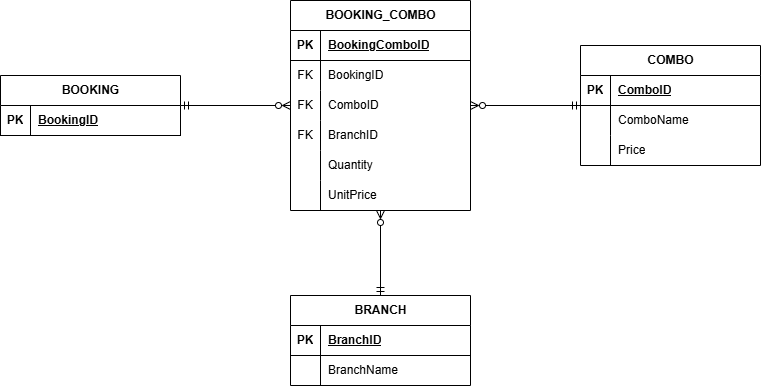

The diagram above was exported from draw.io. Its source (the exported page's mxGraphModel, read from the mxfile embedded in the PNG):
<mxGraphModel dx="1016" dy="1745" grid="1" gridSize="10" guides="1" tooltips="1" connect="1" arrows="1" fold="1" page="1" pageScale="1" pageWidth="850" pageHeight="1100" math="0" shadow="0">
  <root>
    <mxCell id="0" />
    <mxCell id="1" parent="0" />
    <mxCell id="vnEEK2WBnaA_WSz2ix4y-111" edge="1" parent="1" source="vnEEK2WBnaA_WSz2ix4y-5" style="edgeStyle=orthogonalEdgeStyle;rounded=0;orthogonalLoop=1;jettySize=auto;html=1;entryX=0;entryY=0.5;entryDx=0;entryDy=0;startArrow=ERmandOne;startFill=0;endArrow=ERzeroToMany;endFill=0;" target="vnEEK2WBnaA_WSz2ix4y-99">
      <mxGeometry relative="1" as="geometry" />
    </mxCell>
    <mxCell id="vnEEK2WBnaA_WSz2ix4y-5" parent="1" style="shape=table;startSize=30;container=1;collapsible=1;childLayout=tableLayout;fixedRows=1;rowLines=0;fontStyle=1;align=center;resizeLast=1;html=1;" value="BOOKING" vertex="1">
      <mxGeometry height="60" width="180" x="80" y="-360" as="geometry" />
    </mxCell>
    <mxCell id="vnEEK2WBnaA_WSz2ix4y-6" parent="vnEEK2WBnaA_WSz2ix4y-5" style="shape=tableRow;horizontal=0;startSize=0;swimlaneHead=0;swimlaneBody=0;fillColor=none;collapsible=0;dropTarget=0;points=[[0,0.5],[1,0.5]];portConstraint=eastwest;top=0;left=0;right=0;bottom=1;" value="" vertex="1">
      <mxGeometry height="30" width="180" y="30" as="geometry" />
    </mxCell>
    <mxCell id="vnEEK2WBnaA_WSz2ix4y-7" parent="vnEEK2WBnaA_WSz2ix4y-6" style="shape=partialRectangle;connectable=0;fillColor=none;top=0;left=0;bottom=0;right=0;fontStyle=1;overflow=hidden;whiteSpace=wrap;html=1;" value="PK" vertex="1">
      <mxGeometry height="30" width="30" as="geometry">
        <mxRectangle height="30" width="30" as="alternateBounds" />
      </mxGeometry>
    </mxCell>
    <mxCell id="vnEEK2WBnaA_WSz2ix4y-8" parent="vnEEK2WBnaA_WSz2ix4y-6" style="shape=partialRectangle;connectable=0;fillColor=none;top=0;left=0;bottom=0;right=0;align=left;spacingLeft=6;fontStyle=5;overflow=hidden;whiteSpace=wrap;html=1;" value="BookingID" vertex="1">
      <mxGeometry height="30" width="150" x="30" as="geometry">
        <mxRectangle height="30" width="150" as="alternateBounds" />
      </mxGeometry>
    </mxCell>
    <mxCell id="vnEEK2WBnaA_WSz2ix4y-66" parent="1" style="shape=table;startSize=30;container=1;collapsible=1;childLayout=tableLayout;fixedRows=1;rowLines=0;fontStyle=1;align=center;resizeLast=1;html=1;" value="BRANCH" vertex="1">
      <mxGeometry height="90" width="180" x="370" y="-140" as="geometry" />
    </mxCell>
    <mxCell id="vnEEK2WBnaA_WSz2ix4y-67" parent="vnEEK2WBnaA_WSz2ix4y-66" style="shape=tableRow;horizontal=0;startSize=0;swimlaneHead=0;swimlaneBody=0;fillColor=none;collapsible=0;dropTarget=0;points=[[0,0.5],[1,0.5]];portConstraint=eastwest;top=0;left=0;right=0;bottom=1;" value="" vertex="1">
      <mxGeometry height="30" width="180" y="30" as="geometry" />
    </mxCell>
    <mxCell id="vnEEK2WBnaA_WSz2ix4y-68" parent="vnEEK2WBnaA_WSz2ix4y-67" style="shape=partialRectangle;connectable=0;fillColor=none;top=0;left=0;bottom=0;right=0;fontStyle=1;overflow=hidden;whiteSpace=wrap;html=1;" value="PK" vertex="1">
      <mxGeometry height="30" width="30" as="geometry">
        <mxRectangle height="30" width="30" as="alternateBounds" />
      </mxGeometry>
    </mxCell>
    <mxCell id="vnEEK2WBnaA_WSz2ix4y-69" parent="vnEEK2WBnaA_WSz2ix4y-67" style="shape=partialRectangle;connectable=0;fillColor=none;top=0;left=0;bottom=0;right=0;align=left;spacingLeft=6;fontStyle=5;overflow=hidden;whiteSpace=wrap;html=1;" value="BranchID" vertex="1">
      <mxGeometry height="30" width="150" x="30" as="geometry">
        <mxRectangle height="30" width="150" as="alternateBounds" />
      </mxGeometry>
    </mxCell>
    <mxCell id="vnEEK2WBnaA_WSz2ix4y-70" parent="vnEEK2WBnaA_WSz2ix4y-66" style="shape=tableRow;horizontal=0;startSize=0;swimlaneHead=0;swimlaneBody=0;fillColor=none;collapsible=0;dropTarget=0;points=[[0,0.5],[1,0.5]];portConstraint=eastwest;top=0;left=0;right=0;bottom=0;" value="" vertex="1">
      <mxGeometry height="30" width="180" y="60" as="geometry" />
    </mxCell>
    <mxCell id="vnEEK2WBnaA_WSz2ix4y-71" parent="vnEEK2WBnaA_WSz2ix4y-70" style="shape=partialRectangle;connectable=0;fillColor=none;top=0;left=0;bottom=0;right=0;editable=1;overflow=hidden;whiteSpace=wrap;html=1;" value="" vertex="1">
      <mxGeometry height="30" width="30" as="geometry">
        <mxRectangle height="30" width="30" as="alternateBounds" />
      </mxGeometry>
    </mxCell>
    <mxCell id="vnEEK2WBnaA_WSz2ix4y-72" parent="vnEEK2WBnaA_WSz2ix4y-70" style="shape=partialRectangle;connectable=0;fillColor=none;top=0;left=0;bottom=0;right=0;align=left;spacingLeft=6;overflow=hidden;whiteSpace=wrap;html=1;" value="BranchName" vertex="1">
      <mxGeometry height="30" width="150" x="30" as="geometry">
        <mxRectangle height="30" width="150" as="alternateBounds" />
      </mxGeometry>
    </mxCell>
    <mxCell id="vnEEK2WBnaA_WSz2ix4y-113" edge="1" parent="1" source="vnEEK2WBnaA_WSz2ix4y-79" style="edgeStyle=orthogonalEdgeStyle;rounded=0;orthogonalLoop=1;jettySize=auto;html=1;entryX=1;entryY=0.5;entryDx=0;entryDy=0;endArrow=ERzeroToMany;endFill=0;startArrow=ERmandOne;startFill=0;" target="vnEEK2WBnaA_WSz2ix4y-99">
      <mxGeometry relative="1" as="geometry" />
    </mxCell>
    <mxCell id="vnEEK2WBnaA_WSz2ix4y-79" parent="1" style="shape=table;startSize=30;container=1;collapsible=1;childLayout=tableLayout;fixedRows=1;rowLines=0;fontStyle=1;align=center;resizeLast=1;html=1;" value="COMBO" vertex="1">
      <mxGeometry height="120" width="180" x="660" y="-390" as="geometry" />
    </mxCell>
    <mxCell id="vnEEK2WBnaA_WSz2ix4y-80" parent="vnEEK2WBnaA_WSz2ix4y-79" style="shape=tableRow;horizontal=0;startSize=0;swimlaneHead=0;swimlaneBody=0;fillColor=none;collapsible=0;dropTarget=0;points=[[0,0.5],[1,0.5]];portConstraint=eastwest;top=0;left=0;right=0;bottom=1;" value="" vertex="1">
      <mxGeometry height="30" width="180" y="30" as="geometry" />
    </mxCell>
    <mxCell id="vnEEK2WBnaA_WSz2ix4y-81" parent="vnEEK2WBnaA_WSz2ix4y-80" style="shape=partialRectangle;connectable=0;fillColor=none;top=0;left=0;bottom=0;right=0;fontStyle=1;overflow=hidden;whiteSpace=wrap;html=1;" value="PK" vertex="1">
      <mxGeometry height="30" width="30" as="geometry">
        <mxRectangle height="30" width="30" as="alternateBounds" />
      </mxGeometry>
    </mxCell>
    <mxCell id="vnEEK2WBnaA_WSz2ix4y-82" parent="vnEEK2WBnaA_WSz2ix4y-80" style="shape=partialRectangle;connectable=0;fillColor=none;top=0;left=0;bottom=0;right=0;align=left;spacingLeft=6;fontStyle=5;overflow=hidden;whiteSpace=wrap;html=1;" value="ComboID" vertex="1">
      <mxGeometry height="30" width="150" x="30" as="geometry">
        <mxRectangle height="30" width="150" as="alternateBounds" />
      </mxGeometry>
    </mxCell>
    <mxCell id="vnEEK2WBnaA_WSz2ix4y-83" parent="vnEEK2WBnaA_WSz2ix4y-79" style="shape=tableRow;horizontal=0;startSize=0;swimlaneHead=0;swimlaneBody=0;fillColor=none;collapsible=0;dropTarget=0;points=[[0,0.5],[1,0.5]];portConstraint=eastwest;top=0;left=0;right=0;bottom=0;" value="" vertex="1">
      <mxGeometry height="30" width="180" y="60" as="geometry" />
    </mxCell>
    <mxCell id="vnEEK2WBnaA_WSz2ix4y-84" parent="vnEEK2WBnaA_WSz2ix4y-83" style="shape=partialRectangle;connectable=0;fillColor=none;top=0;left=0;bottom=0;right=0;editable=1;overflow=hidden;whiteSpace=wrap;html=1;" value="" vertex="1">
      <mxGeometry height="30" width="30" as="geometry">
        <mxRectangle height="30" width="30" as="alternateBounds" />
      </mxGeometry>
    </mxCell>
    <mxCell id="vnEEK2WBnaA_WSz2ix4y-85" parent="vnEEK2WBnaA_WSz2ix4y-83" style="shape=partialRectangle;connectable=0;fillColor=none;top=0;left=0;bottom=0;right=0;align=left;spacingLeft=6;overflow=hidden;whiteSpace=wrap;html=1;" value="ComboName" vertex="1">
      <mxGeometry height="30" width="150" x="30" as="geometry">
        <mxRectangle height="30" width="150" as="alternateBounds" />
      </mxGeometry>
    </mxCell>
    <mxCell id="vnEEK2WBnaA_WSz2ix4y-86" parent="vnEEK2WBnaA_WSz2ix4y-79" style="shape=tableRow;horizontal=0;startSize=0;swimlaneHead=0;swimlaneBody=0;fillColor=none;collapsible=0;dropTarget=0;points=[[0,0.5],[1,0.5]];portConstraint=eastwest;top=0;left=0;right=0;bottom=0;" value="" vertex="1">
      <mxGeometry height="30" width="180" y="90" as="geometry" />
    </mxCell>
    <mxCell id="vnEEK2WBnaA_WSz2ix4y-87" parent="vnEEK2WBnaA_WSz2ix4y-86" style="shape=partialRectangle;connectable=0;fillColor=none;top=0;left=0;bottom=0;right=0;editable=1;overflow=hidden;whiteSpace=wrap;html=1;" value="" vertex="1">
      <mxGeometry height="30" width="30" as="geometry">
        <mxRectangle height="30" width="30" as="alternateBounds" />
      </mxGeometry>
    </mxCell>
    <mxCell id="vnEEK2WBnaA_WSz2ix4y-88" parent="vnEEK2WBnaA_WSz2ix4y-86" style="shape=partialRectangle;connectable=0;fillColor=none;top=0;left=0;bottom=0;right=0;align=left;spacingLeft=6;overflow=hidden;whiteSpace=wrap;html=1;" value="Price" vertex="1">
      <mxGeometry height="30" width="150" x="30" as="geometry">
        <mxRectangle height="30" width="150" as="alternateBounds" />
      </mxGeometry>
    </mxCell>
    <mxCell id="vnEEK2WBnaA_WSz2ix4y-92" parent="1" style="shape=table;startSize=30;container=1;collapsible=1;childLayout=tableLayout;fixedRows=1;rowLines=0;fontStyle=1;align=center;resizeLast=1;html=1;" value="BOOKING_COMBO" vertex="1">
      <mxGeometry height="210" width="180" x="370" y="-435" as="geometry" />
    </mxCell>
    <mxCell id="vnEEK2WBnaA_WSz2ix4y-93" parent="vnEEK2WBnaA_WSz2ix4y-92" style="shape=tableRow;horizontal=0;startSize=0;swimlaneHead=0;swimlaneBody=0;fillColor=none;collapsible=0;dropTarget=0;points=[[0,0.5],[1,0.5]];portConstraint=eastwest;top=0;left=0;right=0;bottom=1;" value="" vertex="1">
      <mxGeometry height="30" width="180" y="30" as="geometry" />
    </mxCell>
    <mxCell id="vnEEK2WBnaA_WSz2ix4y-94" parent="vnEEK2WBnaA_WSz2ix4y-93" style="shape=partialRectangle;connectable=0;fillColor=none;top=0;left=0;bottom=0;right=0;fontStyle=1;overflow=hidden;whiteSpace=wrap;html=1;" value="PK" vertex="1">
      <mxGeometry height="30" width="30" as="geometry">
        <mxRectangle height="30" width="30" as="alternateBounds" />
      </mxGeometry>
    </mxCell>
    <mxCell id="vnEEK2WBnaA_WSz2ix4y-95" parent="vnEEK2WBnaA_WSz2ix4y-93" style="shape=partialRectangle;connectable=0;fillColor=none;top=0;left=0;bottom=0;right=0;align=left;spacingLeft=6;fontStyle=5;overflow=hidden;whiteSpace=wrap;html=1;" value="BookingComboID" vertex="1">
      <mxGeometry height="30" width="150" x="30" as="geometry">
        <mxRectangle height="30" width="150" as="alternateBounds" />
      </mxGeometry>
    </mxCell>
    <mxCell id="vnEEK2WBnaA_WSz2ix4y-96" parent="vnEEK2WBnaA_WSz2ix4y-92" style="shape=tableRow;horizontal=0;startSize=0;swimlaneHead=0;swimlaneBody=0;fillColor=none;collapsible=0;dropTarget=0;points=[[0,0.5],[1,0.5]];portConstraint=eastwest;top=0;left=0;right=0;bottom=0;" value="" vertex="1">
      <mxGeometry height="30" width="180" y="60" as="geometry" />
    </mxCell>
    <mxCell id="vnEEK2WBnaA_WSz2ix4y-97" parent="vnEEK2WBnaA_WSz2ix4y-96" style="shape=partialRectangle;connectable=0;fillColor=none;top=0;left=0;bottom=0;right=0;editable=1;overflow=hidden;whiteSpace=wrap;html=1;" value="FK" vertex="1">
      <mxGeometry height="30" width="30" as="geometry">
        <mxRectangle height="30" width="30" as="alternateBounds" />
      </mxGeometry>
    </mxCell>
    <mxCell id="vnEEK2WBnaA_WSz2ix4y-98" parent="vnEEK2WBnaA_WSz2ix4y-96" style="shape=partialRectangle;connectable=0;fillColor=none;top=0;left=0;bottom=0;right=0;align=left;spacingLeft=6;overflow=hidden;whiteSpace=wrap;html=1;" value="BookingID" vertex="1">
      <mxGeometry height="30" width="150" x="30" as="geometry">
        <mxRectangle height="30" width="150" as="alternateBounds" />
      </mxGeometry>
    </mxCell>
    <mxCell id="vnEEK2WBnaA_WSz2ix4y-99" parent="vnEEK2WBnaA_WSz2ix4y-92" style="shape=tableRow;horizontal=0;startSize=0;swimlaneHead=0;swimlaneBody=0;fillColor=none;collapsible=0;dropTarget=0;points=[[0,0.5],[1,0.5]];portConstraint=eastwest;top=0;left=0;right=0;bottom=0;" value="" vertex="1">
      <mxGeometry height="30" width="180" y="90" as="geometry" />
    </mxCell>
    <mxCell id="vnEEK2WBnaA_WSz2ix4y-100" parent="vnEEK2WBnaA_WSz2ix4y-99" style="shape=partialRectangle;connectable=0;fillColor=none;top=0;left=0;bottom=0;right=0;editable=1;overflow=hidden;whiteSpace=wrap;html=1;" value="FK" vertex="1">
      <mxGeometry height="30" width="30" as="geometry">
        <mxRectangle height="30" width="30" as="alternateBounds" />
      </mxGeometry>
    </mxCell>
    <mxCell id="vnEEK2WBnaA_WSz2ix4y-101" parent="vnEEK2WBnaA_WSz2ix4y-99" style="shape=partialRectangle;connectable=0;fillColor=none;top=0;left=0;bottom=0;right=0;align=left;spacingLeft=6;overflow=hidden;whiteSpace=wrap;html=1;" value="ComboID" vertex="1">
      <mxGeometry height="30" width="150" x="30" as="geometry">
        <mxRectangle height="30" width="150" as="alternateBounds" />
      </mxGeometry>
    </mxCell>
    <mxCell id="vnEEK2WBnaA_WSz2ix4y-105" parent="vnEEK2WBnaA_WSz2ix4y-92" style="shape=tableRow;horizontal=0;startSize=0;swimlaneHead=0;swimlaneBody=0;fillColor=none;collapsible=0;dropTarget=0;points=[[0,0.5],[1,0.5]];portConstraint=eastwest;top=0;left=0;right=0;bottom=0;" vertex="1">
      <mxGeometry height="30" width="180" y="120" as="geometry" />
    </mxCell>
    <mxCell id="vnEEK2WBnaA_WSz2ix4y-106" parent="vnEEK2WBnaA_WSz2ix4y-105" style="shape=partialRectangle;connectable=0;fillColor=none;top=0;left=0;bottom=0;right=0;editable=1;overflow=hidden;whiteSpace=wrap;html=1;" value="FK" vertex="1">
      <mxGeometry height="30" width="30" as="geometry">
        <mxRectangle height="30" width="30" as="alternateBounds" />
      </mxGeometry>
    </mxCell>
    <mxCell id="vnEEK2WBnaA_WSz2ix4y-107" parent="vnEEK2WBnaA_WSz2ix4y-105" style="shape=partialRectangle;connectable=0;fillColor=none;top=0;left=0;bottom=0;right=0;align=left;spacingLeft=6;overflow=hidden;whiteSpace=wrap;html=1;" value="BranchID" vertex="1">
      <mxGeometry height="30" width="150" x="30" as="geometry">
        <mxRectangle height="30" width="150" as="alternateBounds" />
      </mxGeometry>
    </mxCell>
    <mxCell id="vnEEK2WBnaA_WSz2ix4y-102" parent="vnEEK2WBnaA_WSz2ix4y-92" style="shape=tableRow;horizontal=0;startSize=0;swimlaneHead=0;swimlaneBody=0;fillColor=none;collapsible=0;dropTarget=0;points=[[0,0.5],[1,0.5]];portConstraint=eastwest;top=0;left=0;right=0;bottom=0;" vertex="1">
      <mxGeometry height="30" width="180" y="150" as="geometry" />
    </mxCell>
    <mxCell id="vnEEK2WBnaA_WSz2ix4y-103" parent="vnEEK2WBnaA_WSz2ix4y-102" style="shape=partialRectangle;connectable=0;fillColor=none;top=0;left=0;bottom=0;right=0;editable=1;overflow=hidden;whiteSpace=wrap;html=1;" vertex="1">
      <mxGeometry height="30" width="30" as="geometry">
        <mxRectangle height="30" width="30" as="alternateBounds" />
      </mxGeometry>
    </mxCell>
    <mxCell id="vnEEK2WBnaA_WSz2ix4y-104" parent="vnEEK2WBnaA_WSz2ix4y-102" style="shape=partialRectangle;connectable=0;fillColor=none;top=0;left=0;bottom=0;right=0;align=left;spacingLeft=6;overflow=hidden;whiteSpace=wrap;html=1;" value="Quantity" vertex="1">
      <mxGeometry height="30" width="150" x="30" as="geometry">
        <mxRectangle height="30" width="150" as="alternateBounds" />
      </mxGeometry>
    </mxCell>
    <mxCell id="vnEEK2WBnaA_WSz2ix4y-108" parent="vnEEK2WBnaA_WSz2ix4y-92" style="shape=tableRow;horizontal=0;startSize=0;swimlaneHead=0;swimlaneBody=0;fillColor=none;collapsible=0;dropTarget=0;points=[[0,0.5],[1,0.5]];portConstraint=eastwest;top=0;left=0;right=0;bottom=0;" vertex="1">
      <mxGeometry height="30" width="180" y="180" as="geometry" />
    </mxCell>
    <mxCell id="vnEEK2WBnaA_WSz2ix4y-109" parent="vnEEK2WBnaA_WSz2ix4y-108" style="shape=partialRectangle;connectable=0;fillColor=none;top=0;left=0;bottom=0;right=0;editable=1;overflow=hidden;whiteSpace=wrap;html=1;" vertex="1">
      <mxGeometry height="30" width="30" as="geometry">
        <mxRectangle height="30" width="30" as="alternateBounds" />
      </mxGeometry>
    </mxCell>
    <mxCell id="vnEEK2WBnaA_WSz2ix4y-110" parent="vnEEK2WBnaA_WSz2ix4y-108" style="shape=partialRectangle;connectable=0;fillColor=none;top=0;left=0;bottom=0;right=0;align=left;spacingLeft=6;overflow=hidden;whiteSpace=wrap;html=1;" value="UnitPrice" vertex="1">
      <mxGeometry height="30" width="150" x="30" as="geometry">
        <mxRectangle height="30" width="150" as="alternateBounds" />
      </mxGeometry>
    </mxCell>
    <mxCell id="vnEEK2WBnaA_WSz2ix4y-114" edge="1" parent="1" source="vnEEK2WBnaA_WSz2ix4y-66" style="edgeStyle=orthogonalEdgeStyle;rounded=0;orthogonalLoop=1;jettySize=auto;html=1;entryX=0.5;entryY=1;entryDx=0;entryDy=0;endArrow=ERzeroToMany;endFill=0;startArrow=ERmandOne;startFill=0;" target="vnEEK2WBnaA_WSz2ix4y-92">
      <mxGeometry relative="1" as="geometry" />
    </mxCell>
  </root>
</mxGraphModel>